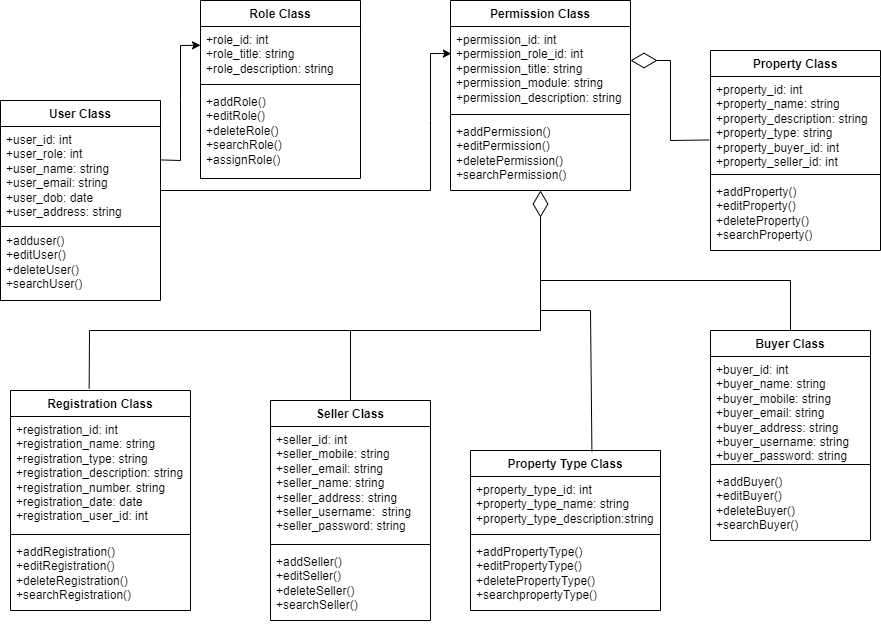

The diagram above was exported from draw.io. Its source (the exported page's mxGraphModel, read from the mxfile embedded in the PNG):
<mxGraphModel dx="1172" dy="1796" grid="1" gridSize="10" guides="1" tooltips="1" connect="1" arrows="1" fold="1" page="1" pageScale="1" pageWidth="827" pageHeight="1169" math="0" shadow="0">
  <root>
    <mxCell id="WIyWlLk6GJQsqaUBKTNV-0" />
    <mxCell id="WIyWlLk6GJQsqaUBKTNV-1" parent="WIyWlLk6GJQsqaUBKTNV-0" />
    <mxCell id="c4zESyByPFd7xjlgpz6p-10" value="User Class" style="swimlane;fontStyle=1;align=center;verticalAlign=top;childLayout=stackLayout;horizontal=1;startSize=26;horizontalStack=0;resizeParent=1;resizeParentMax=0;resizeLast=0;collapsible=1;marginBottom=0;whiteSpace=wrap;html=1;" vertex="1" parent="WIyWlLk6GJQsqaUBKTNV-1">
      <mxGeometry x="10" y="30" width="160" height="200" as="geometry" />
    </mxCell>
    <mxCell id="c4zESyByPFd7xjlgpz6p-11" value="+user_id: int&lt;br&gt;+user_role: int&lt;br&gt;+user_name: string&lt;br&gt;+user_email: string&lt;br&gt;+user_dob: date&lt;br&gt;+user_address: string&lt;br&gt;&lt;br&gt;+adduser()&lt;br&gt;+editUser()&lt;br&gt;+deleteUser()&lt;br&gt;+searchUser()" style="text;strokeColor=none;fillColor=none;align=left;verticalAlign=top;spacingLeft=4;spacingRight=4;overflow=hidden;rotatable=0;points=[[0,0.5],[1,0.5]];portConstraint=eastwest;whiteSpace=wrap;html=1;" vertex="1" parent="c4zESyByPFd7xjlgpz6p-10">
      <mxGeometry y="26" width="160" height="174" as="geometry" />
    </mxCell>
    <mxCell id="c4zESyByPFd7xjlgpz6p-49" value="" style="endArrow=none;html=1;rounded=0;" edge="1" parent="c4zESyByPFd7xjlgpz6p-10">
      <mxGeometry width="50" height="50" relative="1" as="geometry">
        <mxPoint y="126" as="sourcePoint" />
        <mxPoint x="160" y="126" as="targetPoint" />
      </mxGeometry>
    </mxCell>
    <mxCell id="c4zESyByPFd7xjlgpz6p-15" value="Registration Class" style="swimlane;fontStyle=1;align=center;verticalAlign=top;childLayout=stackLayout;horizontal=1;startSize=26;horizontalStack=0;resizeParent=1;resizeParentMax=0;resizeLast=0;collapsible=1;marginBottom=0;whiteSpace=wrap;html=1;" vertex="1" parent="WIyWlLk6GJQsqaUBKTNV-1">
      <mxGeometry x="20" y="320" width="180" height="220" as="geometry" />
    </mxCell>
    <mxCell id="c4zESyByPFd7xjlgpz6p-16" value="+registration_id: int&lt;br&gt;+registration_name: string&lt;br&gt;+registration_type: string&lt;br&gt;+registration_description: string&lt;br&gt;+registration_number. string&lt;br&gt;+registration_date: date&lt;br&gt;+registration_user_id: int" style="text;strokeColor=none;fillColor=none;align=left;verticalAlign=top;spacingLeft=4;spacingRight=4;overflow=hidden;rotatable=0;points=[[0,0.5],[1,0.5]];portConstraint=eastwest;whiteSpace=wrap;html=1;" vertex="1" parent="c4zESyByPFd7xjlgpz6p-15">
      <mxGeometry y="26" width="180" height="114" as="geometry" />
    </mxCell>
    <mxCell id="c4zESyByPFd7xjlgpz6p-17" value="" style="line;strokeWidth=1;fillColor=none;align=left;verticalAlign=middle;spacingTop=-1;spacingLeft=3;spacingRight=3;rotatable=0;labelPosition=right;points=[];portConstraint=eastwest;strokeColor=inherit;" vertex="1" parent="c4zESyByPFd7xjlgpz6p-15">
      <mxGeometry y="140" width="180" height="8" as="geometry" />
    </mxCell>
    <mxCell id="c4zESyByPFd7xjlgpz6p-18" value="+addRegistration()&lt;br&gt;+editRegistration()&lt;br&gt;+deleteRegistration()&lt;br&gt;+searchRegistration()" style="text;strokeColor=none;fillColor=none;align=left;verticalAlign=top;spacingLeft=4;spacingRight=4;overflow=hidden;rotatable=0;points=[[0,0.5],[1,0.5]];portConstraint=eastwest;whiteSpace=wrap;html=1;" vertex="1" parent="c4zESyByPFd7xjlgpz6p-15">
      <mxGeometry y="148" width="180" height="72" as="geometry" />
    </mxCell>
    <mxCell id="c4zESyByPFd7xjlgpz6p-19" value="Buyer Class" style="swimlane;fontStyle=1;align=center;verticalAlign=top;childLayout=stackLayout;horizontal=1;startSize=26;horizontalStack=0;resizeParent=1;resizeParentMax=0;resizeLast=0;collapsible=1;marginBottom=0;whiteSpace=wrap;html=1;" vertex="1" parent="WIyWlLk6GJQsqaUBKTNV-1">
      <mxGeometry x="720" y="260" width="160" height="210" as="geometry" />
    </mxCell>
    <mxCell id="c4zESyByPFd7xjlgpz6p-20" value="+buyer_id: int&lt;br&gt;+buyer_name: string&lt;br&gt;+buyer_mobile: string&lt;br&gt;+buyer_email: string&lt;br&gt;+buyer_address: string&lt;br&gt;+buyer_username: string&lt;br&gt;+buyer_password: string" style="text;strokeColor=none;fillColor=none;align=left;verticalAlign=top;spacingLeft=4;spacingRight=4;overflow=hidden;rotatable=0;points=[[0,0.5],[1,0.5]];portConstraint=eastwest;whiteSpace=wrap;html=1;" vertex="1" parent="c4zESyByPFd7xjlgpz6p-19">
      <mxGeometry y="26" width="160" height="104" as="geometry" />
    </mxCell>
    <mxCell id="c4zESyByPFd7xjlgpz6p-21" value="" style="line;strokeWidth=1;fillColor=none;align=left;verticalAlign=middle;spacingTop=-1;spacingLeft=3;spacingRight=3;rotatable=0;labelPosition=right;points=[];portConstraint=eastwest;strokeColor=inherit;" vertex="1" parent="c4zESyByPFd7xjlgpz6p-19">
      <mxGeometry y="130" width="160" height="8" as="geometry" />
    </mxCell>
    <mxCell id="c4zESyByPFd7xjlgpz6p-22" value="+addBuyer()&lt;br&gt;+editBuyer()&lt;br&gt;+deleteBuyer()&lt;br&gt;+searchBuyer()" style="text;strokeColor=none;fillColor=none;align=left;verticalAlign=top;spacingLeft=4;spacingRight=4;overflow=hidden;rotatable=0;points=[[0,0.5],[1,0.5]];portConstraint=eastwest;whiteSpace=wrap;html=1;" vertex="1" parent="c4zESyByPFd7xjlgpz6p-19">
      <mxGeometry y="138" width="160" height="72" as="geometry" />
    </mxCell>
    <mxCell id="c4zESyByPFd7xjlgpz6p-23" value="Property Type Class" style="swimlane;fontStyle=1;align=center;verticalAlign=top;childLayout=stackLayout;horizontal=1;startSize=26;horizontalStack=0;resizeParent=1;resizeParentMax=0;resizeLast=0;collapsible=1;marginBottom=0;whiteSpace=wrap;html=1;" vertex="1" parent="WIyWlLk6GJQsqaUBKTNV-1">
      <mxGeometry x="480" y="380" width="190" height="160" as="geometry" />
    </mxCell>
    <mxCell id="c4zESyByPFd7xjlgpz6p-24" value="+property_type_id: int&lt;br&gt;+property_type_name: string&lt;br&gt;+property_type_description:string" style="text;strokeColor=none;fillColor=none;align=left;verticalAlign=top;spacingLeft=4;spacingRight=4;overflow=hidden;rotatable=0;points=[[0,0.5],[1,0.5]];portConstraint=eastwest;whiteSpace=wrap;html=1;" vertex="1" parent="c4zESyByPFd7xjlgpz6p-23">
      <mxGeometry y="26" width="190" height="54" as="geometry" />
    </mxCell>
    <mxCell id="c4zESyByPFd7xjlgpz6p-25" value="" style="line;strokeWidth=1;fillColor=none;align=left;verticalAlign=middle;spacingTop=-1;spacingLeft=3;spacingRight=3;rotatable=0;labelPosition=right;points=[];portConstraint=eastwest;strokeColor=inherit;" vertex="1" parent="c4zESyByPFd7xjlgpz6p-23">
      <mxGeometry y="80" width="190" height="8" as="geometry" />
    </mxCell>
    <mxCell id="c4zESyByPFd7xjlgpz6p-26" value="+addPropertyType()&lt;br&gt;+editPropertyType()&lt;br&gt;+deletePropertyType()&lt;br&gt;+searchpropertyType()" style="text;strokeColor=none;fillColor=none;align=left;verticalAlign=top;spacingLeft=4;spacingRight=4;overflow=hidden;rotatable=0;points=[[0,0.5],[1,0.5]];portConstraint=eastwest;whiteSpace=wrap;html=1;" vertex="1" parent="c4zESyByPFd7xjlgpz6p-23">
      <mxGeometry y="88" width="190" height="72" as="geometry" />
    </mxCell>
    <mxCell id="c4zESyByPFd7xjlgpz6p-27" value="Seller Class" style="swimlane;fontStyle=1;align=center;verticalAlign=top;childLayout=stackLayout;horizontal=1;startSize=26;horizontalStack=0;resizeParent=1;resizeParentMax=0;resizeLast=0;collapsible=1;marginBottom=0;whiteSpace=wrap;html=1;" vertex="1" parent="WIyWlLk6GJQsqaUBKTNV-1">
      <mxGeometry x="280" y="330" width="160" height="220" as="geometry" />
    </mxCell>
    <mxCell id="c4zESyByPFd7xjlgpz6p-28" value="+seller_id: int&lt;br&gt;+seller_mobile: string&lt;br&gt;+seller_email: string&lt;br&gt;+seller_name: string&lt;br&gt;+seller_address: string&lt;br&gt;+seller_username:&amp;nbsp; string&lt;br&gt;+seller_password: string" style="text;strokeColor=none;fillColor=none;align=left;verticalAlign=top;spacingLeft=4;spacingRight=4;overflow=hidden;rotatable=0;points=[[0,0.5],[1,0.5]];portConstraint=eastwest;whiteSpace=wrap;html=1;" vertex="1" parent="c4zESyByPFd7xjlgpz6p-27">
      <mxGeometry y="26" width="160" height="114" as="geometry" />
    </mxCell>
    <mxCell id="c4zESyByPFd7xjlgpz6p-29" value="" style="line;strokeWidth=1;fillColor=none;align=left;verticalAlign=middle;spacingTop=-1;spacingLeft=3;spacingRight=3;rotatable=0;labelPosition=right;points=[];portConstraint=eastwest;strokeColor=inherit;" vertex="1" parent="c4zESyByPFd7xjlgpz6p-27">
      <mxGeometry y="140" width="160" height="8" as="geometry" />
    </mxCell>
    <mxCell id="c4zESyByPFd7xjlgpz6p-30" value="+addSeller()&lt;br&gt;+editSeller()&lt;br&gt;+deleteSeller()&lt;br&gt;+searchSeller()" style="text;strokeColor=none;fillColor=none;align=left;verticalAlign=top;spacingLeft=4;spacingRight=4;overflow=hidden;rotatable=0;points=[[0,0.5],[1,0.5]];portConstraint=eastwest;whiteSpace=wrap;html=1;" vertex="1" parent="c4zESyByPFd7xjlgpz6p-27">
      <mxGeometry y="148" width="160" height="72" as="geometry" />
    </mxCell>
    <mxCell id="c4zESyByPFd7xjlgpz6p-31" value="Property Class" style="swimlane;fontStyle=1;align=center;verticalAlign=top;childLayout=stackLayout;horizontal=1;startSize=26;horizontalStack=0;resizeParent=1;resizeParentMax=0;resizeLast=0;collapsible=1;marginBottom=0;whiteSpace=wrap;html=1;" vertex="1" parent="WIyWlLk6GJQsqaUBKTNV-1">
      <mxGeometry x="720" y="-20" width="170" height="200" as="geometry" />
    </mxCell>
    <mxCell id="c4zESyByPFd7xjlgpz6p-32" value="+property_id: int&lt;br&gt;+property_name: string&lt;br&gt;+property_description: string&lt;br&gt;+property_type: string&lt;br&gt;+property_buyer_id: int&lt;br&gt;+property_seller_id: int" style="text;strokeColor=none;fillColor=none;align=left;verticalAlign=top;spacingLeft=4;spacingRight=4;overflow=hidden;rotatable=0;points=[[0,0.5],[1,0.5]];portConstraint=eastwest;whiteSpace=wrap;html=1;" vertex="1" parent="c4zESyByPFd7xjlgpz6p-31">
      <mxGeometry y="26" width="170" height="94" as="geometry" />
    </mxCell>
    <mxCell id="c4zESyByPFd7xjlgpz6p-33" value="" style="line;strokeWidth=1;fillColor=none;align=left;verticalAlign=middle;spacingTop=-1;spacingLeft=3;spacingRight=3;rotatable=0;labelPosition=right;points=[];portConstraint=eastwest;strokeColor=inherit;" vertex="1" parent="c4zESyByPFd7xjlgpz6p-31">
      <mxGeometry y="120" width="170" height="8" as="geometry" />
    </mxCell>
    <mxCell id="c4zESyByPFd7xjlgpz6p-34" value="+addProperty()&lt;br&gt;+editProperty()&lt;br&gt;+deleteProperty()&lt;br&gt;+searchProperty()" style="text;strokeColor=none;fillColor=none;align=left;verticalAlign=top;spacingLeft=4;spacingRight=4;overflow=hidden;rotatable=0;points=[[0,0.5],[1,0.5]];portConstraint=eastwest;whiteSpace=wrap;html=1;" vertex="1" parent="c4zESyByPFd7xjlgpz6p-31">
      <mxGeometry y="128" width="170" height="72" as="geometry" />
    </mxCell>
    <mxCell id="c4zESyByPFd7xjlgpz6p-35" value="Permission Class" style="swimlane;fontStyle=1;align=center;verticalAlign=top;childLayout=stackLayout;horizontal=1;startSize=26;horizontalStack=0;resizeParent=1;resizeParentMax=0;resizeLast=0;collapsible=1;marginBottom=0;whiteSpace=wrap;html=1;" vertex="1" parent="WIyWlLk6GJQsqaUBKTNV-1">
      <mxGeometry x="460" y="-70" width="180" height="190" as="geometry" />
    </mxCell>
    <mxCell id="c4zESyByPFd7xjlgpz6p-36" value="+permission_id: int&lt;br&gt;+permission_role_id: int&lt;br&gt;+permission_title: string&lt;br&gt;+permission_module: string&lt;br&gt;+permission_description: string" style="text;strokeColor=none;fillColor=none;align=left;verticalAlign=top;spacingLeft=4;spacingRight=4;overflow=hidden;rotatable=0;points=[[0,0.5],[1,0.5]];portConstraint=eastwest;whiteSpace=wrap;html=1;" vertex="1" parent="c4zESyByPFd7xjlgpz6p-35">
      <mxGeometry y="26" width="180" height="84" as="geometry" />
    </mxCell>
    <mxCell id="c4zESyByPFd7xjlgpz6p-37" value="" style="line;strokeWidth=1;fillColor=none;align=left;verticalAlign=middle;spacingTop=-1;spacingLeft=3;spacingRight=3;rotatable=0;labelPosition=right;points=[];portConstraint=eastwest;strokeColor=inherit;" vertex="1" parent="c4zESyByPFd7xjlgpz6p-35">
      <mxGeometry y="110" width="180" height="8" as="geometry" />
    </mxCell>
    <mxCell id="c4zESyByPFd7xjlgpz6p-38" value="+addPermission()&lt;br&gt;+editPermission()&lt;br&gt;+deletePermission()&lt;br&gt;+searchPermission()" style="text;strokeColor=none;fillColor=none;align=left;verticalAlign=top;spacingLeft=4;spacingRight=4;overflow=hidden;rotatable=0;points=[[0,0.5],[1,0.5]];portConstraint=eastwest;whiteSpace=wrap;html=1;" vertex="1" parent="c4zESyByPFd7xjlgpz6p-35">
      <mxGeometry y="118" width="180" height="72" as="geometry" />
    </mxCell>
    <mxCell id="c4zESyByPFd7xjlgpz6p-39" value="Role Class" style="swimlane;fontStyle=1;align=center;verticalAlign=top;childLayout=stackLayout;horizontal=1;startSize=26;horizontalStack=0;resizeParent=1;resizeParentMax=0;resizeLast=0;collapsible=1;marginBottom=0;whiteSpace=wrap;html=1;" vertex="1" parent="WIyWlLk6GJQsqaUBKTNV-1">
      <mxGeometry x="210" y="-70" width="160" height="178" as="geometry" />
    </mxCell>
    <mxCell id="c4zESyByPFd7xjlgpz6p-40" value="+role_id: int&lt;br&gt;+role_title: string&lt;br&gt;+role_description: string" style="text;strokeColor=none;fillColor=none;align=left;verticalAlign=top;spacingLeft=4;spacingRight=4;overflow=hidden;rotatable=0;points=[[0,0.5],[1,0.5]];portConstraint=eastwest;whiteSpace=wrap;html=1;" vertex="1" parent="c4zESyByPFd7xjlgpz6p-39">
      <mxGeometry y="26" width="160" height="54" as="geometry" />
    </mxCell>
    <mxCell id="c4zESyByPFd7xjlgpz6p-41" value="" style="line;strokeWidth=1;fillColor=none;align=left;verticalAlign=middle;spacingTop=-1;spacingLeft=3;spacingRight=3;rotatable=0;labelPosition=right;points=[];portConstraint=eastwest;strokeColor=inherit;" vertex="1" parent="c4zESyByPFd7xjlgpz6p-39">
      <mxGeometry y="80" width="160" height="8" as="geometry" />
    </mxCell>
    <mxCell id="c4zESyByPFd7xjlgpz6p-42" value="+addRole()&lt;br&gt;+editRole()&lt;br&gt;+deleteRole()&lt;br&gt;+searchRole()&lt;br&gt;+assignRole()" style="text;strokeColor=none;fillColor=none;align=left;verticalAlign=top;spacingLeft=4;spacingRight=4;overflow=hidden;rotatable=0;points=[[0,0.5],[1,0.5]];portConstraint=eastwest;whiteSpace=wrap;html=1;" vertex="1" parent="c4zESyByPFd7xjlgpz6p-39">
      <mxGeometry y="88" width="160" height="90" as="geometry" />
    </mxCell>
    <mxCell id="c4zESyByPFd7xjlgpz6p-55" value="" style="endArrow=classic;html=1;rounded=0;exitX=1;exitY=0.192;exitDx=0;exitDy=0;exitPerimeter=0;entryX=-0.021;entryY=0.397;entryDx=0;entryDy=0;entryPerimeter=0;" edge="1" parent="WIyWlLk6GJQsqaUBKTNV-1" source="c4zESyByPFd7xjlgpz6p-11">
      <mxGeometry width="50" height="50" relative="1" as="geometry">
        <mxPoint x="174.0000000000001" y="75.24399999999997" as="sourcePoint" />
        <mxPoint x="210" y="-25.241999999999898" as="targetPoint" />
        <Array as="points">
          <mxPoint x="190" y="90" />
          <mxPoint x="190" y="30" />
          <mxPoint x="190" y="-25" />
        </Array>
      </mxGeometry>
    </mxCell>
    <mxCell id="c4zESyByPFd7xjlgpz6p-57" value="" style="endArrow=classic;html=1;rounded=0;entryX=0.005;entryY=0.323;entryDx=0;entryDy=0;entryPerimeter=0;" edge="1" parent="WIyWlLk6GJQsqaUBKTNV-1" target="c4zESyByPFd7xjlgpz6p-36">
      <mxGeometry width="50" height="50" relative="1" as="geometry">
        <mxPoint x="170" y="120" as="sourcePoint" />
        <mxPoint x="310" y="90" as="targetPoint" />
        <Array as="points">
          <mxPoint x="440" y="120" />
          <mxPoint x="440" y="50" />
          <mxPoint x="440" y="-17" />
        </Array>
      </mxGeometry>
    </mxCell>
    <mxCell id="c4zESyByPFd7xjlgpz6p-58" value="" style="endArrow=diamondThin;endFill=0;endSize=24;html=1;rounded=0;exitX=-0.008;exitY=0.675;exitDx=0;exitDy=0;exitPerimeter=0;" edge="1" parent="WIyWlLk6GJQsqaUBKTNV-1" source="c4zESyByPFd7xjlgpz6p-32">
      <mxGeometry width="160" relative="1" as="geometry">
        <mxPoint x="500" y="110" as="sourcePoint" />
        <mxPoint x="640" y="-10" as="targetPoint" />
        <Array as="points">
          <mxPoint x="680" y="70" />
          <mxPoint x="680" y="-10" />
        </Array>
      </mxGeometry>
    </mxCell>
    <mxCell id="c4zESyByPFd7xjlgpz6p-59" value="" style="endArrow=diamondThin;endFill=0;endSize=24;html=1;rounded=0;entryX=0.5;entryY=1;entryDx=0;entryDy=0;entryPerimeter=0;exitX=0.437;exitY=-0.009;exitDx=0;exitDy=0;exitPerimeter=0;" edge="1" parent="WIyWlLk6GJQsqaUBKTNV-1" source="c4zESyByPFd7xjlgpz6p-15" target="c4zESyByPFd7xjlgpz6p-38">
      <mxGeometry width="160" relative="1" as="geometry">
        <mxPoint x="100" y="260" as="sourcePoint" />
        <mxPoint x="590" y="220" as="targetPoint" />
        <Array as="points">
          <mxPoint x="99" y="260" />
          <mxPoint x="550" y="260" />
        </Array>
      </mxGeometry>
    </mxCell>
    <mxCell id="c4zESyByPFd7xjlgpz6p-60" value="" style="endArrow=none;html=1;rounded=0;exitX=0.5;exitY=0;exitDx=0;exitDy=0;" edge="1" parent="WIyWlLk6GJQsqaUBKTNV-1" source="c4zESyByPFd7xjlgpz6p-27">
      <mxGeometry width="50" height="50" relative="1" as="geometry">
        <mxPoint x="490" y="280" as="sourcePoint" />
        <mxPoint x="360" y="260" as="targetPoint" />
      </mxGeometry>
    </mxCell>
    <mxCell id="c4zESyByPFd7xjlgpz6p-61" value="" style="endArrow=none;html=1;rounded=0;exitX=0.639;exitY=0.006;exitDx=0;exitDy=0;exitPerimeter=0;" edge="1" parent="WIyWlLk6GJQsqaUBKTNV-1" source="c4zESyByPFd7xjlgpz6p-23">
      <mxGeometry width="50" height="50" relative="1" as="geometry">
        <mxPoint x="520" y="340" as="sourcePoint" />
        <mxPoint x="550" y="240" as="targetPoint" />
        <Array as="points">
          <mxPoint x="600" y="240" />
        </Array>
      </mxGeometry>
    </mxCell>
    <mxCell id="c4zESyByPFd7xjlgpz6p-62" value="" style="endArrow=none;html=1;rounded=0;exitX=0.5;exitY=0;exitDx=0;exitDy=0;" edge="1" parent="WIyWlLk6GJQsqaUBKTNV-1" source="c4zESyByPFd7xjlgpz6p-19">
      <mxGeometry width="50" height="50" relative="1" as="geometry">
        <mxPoint x="800" y="230" as="sourcePoint" />
        <mxPoint x="550" y="210" as="targetPoint" />
        <Array as="points">
          <mxPoint x="800" y="210" />
        </Array>
      </mxGeometry>
    </mxCell>
  </root>
</mxGraphModel>